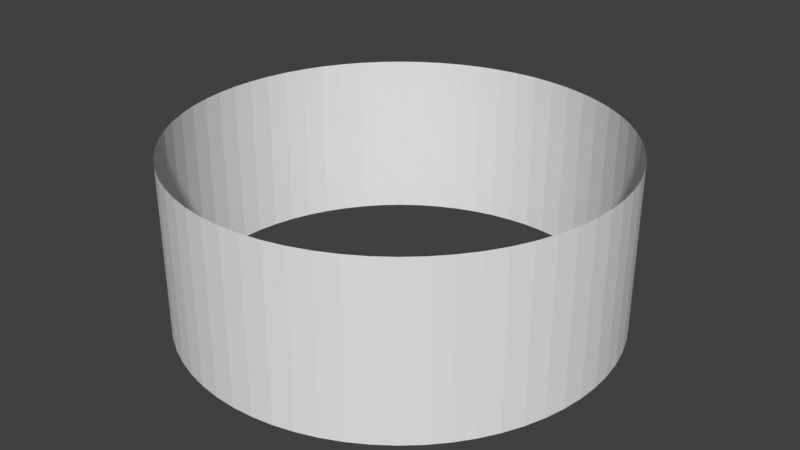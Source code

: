 # Source: strip.blend  (saved by Blender 2.79.0; exported with 4.5.12 LTS)
import bpy
from mathutils import Matrix  # noqa: F401  (used for matrix-valued properties, if any)

bpy.ops.wm.read_factory_settings(use_empty=True)
scene = bpy.context.scene
scene.name = 'Scene'

# ---- collections
col_collection_1 = bpy.data.collections.new('Collection 1'); scene.collection.children.link(col_collection_1)

# ---- world
world_world = bpy.data.worlds.new('World'); scene.world = world_world
world_world.color = (0.05088, 0.05088, 0.05088)
world_world.use_sun_shadow = False
world_world.sun_shadow_jitter_overblur = 0.0
world_world.cycles.sampling_method = 'MANUAL'

# ---- meshes
me_cylinder = bpy.data.meshes.new('Cylinder')
me_cylinder.from_pydata([(0.0, 81.49, -32.0), (0.0, 81.49, 32.0), (7.987, 81.09, -32.0), (7.987, 81.09, 32.0), (15.9, 79.92, -32.0), (15.9, 79.92, 32.0), (23.65, 77.98, -32.0), (23.65, 77.98, 32.0), (31.18, 75.28, -32.0), (31.18, 75.28, 32.0), (38.41, 71.87, -32.0), (38.41, 71.87, 32.0), (45.27, 67.75, -32.0), (45.27, 67.75, 32.0), (51.7, 62.99, -32.0), (51.7, 62.99, 32.0), (57.62, 57.62, -32.0), (57.62, 57.62, 32.0), (62.99, 51.7, -32.0), (62.99, 51.7, 32.0), (67.75, 45.27, -32.0), (67.75, 45.27, 32.0), (71.87, 38.41, -32.0), (71.87, 38.41, 32.0), (75.28, 31.18, -32.0), (75.28, 31.18, 32.0), (77.98, 23.65, -32.0), (77.98, 23.65, 32.0), (79.92, 15.9, -32.0), (79.92, 15.9, 32.0), (81.09, 7.987, -32.0), (81.09, 7.987, 32.0), (81.49, -1.328e-05, -32.0), (81.49, -1.328e-05, 32.0), (81.09, -7.987, -32.0), (81.09, -7.987, 32.0), (79.92, -15.9, -32.0), (79.92, -15.9, 32.0), (77.98, -23.65, -32.0), (77.98, -23.65, 32.0), (75.28, -31.18, -32.0), (75.28, -31.18, 32.0), (71.87, -38.41, -32.0), (71.87, -38.41, 32.0), (67.75, -45.27, -32.0), (67.75, -45.27, 32.0), (62.99, -51.7, -32.0), (62.99, -51.7, 32.0), (57.62, -57.62, -32.0), (57.62, -57.62, 32.0), (51.69, -62.99, -32.0), (51.69, -62.99, 32.0), (45.27, -67.75, -32.0), (45.27, -67.75, 32.0), (38.41, -71.87, -32.0), (38.41, -71.87, 32.0), (31.18, -75.28, -32.0), (31.18, -75.28, 32.0), (23.65, -77.98, -32.0), (23.65, -77.98, 32.0), (15.9, -79.92, -32.0), (15.9, -79.92, 32.0), (7.987, -81.09, -32.0), (7.987, -81.09, 32.0), (-6.541e-05, -81.49, -32.0), (-6.541e-05, -81.49, 32.0), (-7.987, -81.09, -32.0), (-7.987, -81.09, 32.0), (-15.9, -79.92, -32.0), (-15.9, -79.92, 32.0), (-23.65, -77.98, -32.0), (-23.65, -77.98, 32.0), (-31.18, -75.28, -32.0), (-31.18, -75.28, 32.0), (-38.41, -71.87, -32.0), (-38.41, -71.87, 32.0), (-45.27, -67.75, -32.0), (-45.27, -67.75, 32.0), (-51.7, -62.99, -32.0), (-51.7, -62.99, 32.0), (-57.62, -57.62, -32.0), (-57.62, -57.62, 32.0), (-62.99, -51.69, -32.0), (-62.99, -51.69, 32.0), (-67.75, -45.27, -32.0), (-67.75, -45.27, 32.0), (-71.87, -38.41, -32.0), (-71.87, -38.41, 32.0), (-75.28, -31.18, -32.0), (-75.28, -31.18, 32.0), (-77.98, -23.65, -32.0), (-77.98, -23.65, 32.0), (-79.92, -15.9, -32.0), (-79.92, -15.9, 32.0), (-81.09, -7.987, -32.0), (-81.09, -7.987, 32.0), (-81.49, -3.788e-05, -32.0), (-81.49, -3.788e-05, 32.0), (-81.09, 7.987, -32.0), (-81.09, 7.987, 32.0), (-79.92, 15.9, -32.0), (-79.92, 15.9, 32.0), (-77.98, 23.65, -32.0), (-77.98, 23.65, 32.0), (-75.28, 31.18, -32.0), (-75.28, 31.18, 32.0), (-71.87, 38.41, -32.0), (-71.87, 38.41, 32.0), (-67.75, 45.27, -32.0), (-67.75, 45.27, 32.0), (-62.99, 51.69, -32.0), (-62.99, 51.69, 32.0), (-57.62, 57.62, -32.0), (-57.62, 57.62, 32.0), (-51.7, 62.99, -32.0), (-51.7, 62.99, 32.0), (-45.27, 67.75, -32.0), (-45.27, 67.75, 32.0), (-38.41, 71.87, -32.0), (-38.41, 71.87, 32.0), (-31.18, 75.28, -32.0), (-31.18, 75.28, 32.0), (-23.65, 77.98, -32.0), (-23.65, 77.98, 32.0), (-15.9, 79.92, -32.0), (-15.9, 79.92, 32.0), (-7.987, 81.09, -32.0), (-7.987, 81.09, 32.0)], [], [(0, 1, 3, 2), (2, 3, 5, 4), (4, 5, 7, 6), (6, 7, 9, 8), (8, 9, 11, 10), (10, 11, 13, 12), (12, 13, 15, 14), (14, 15, 17, 16), (16, 17, 19, 18), (18, 19, 21, 20), (20, 21, 23, 22), (22, 23, 25, 24), (24, 25, 27, 26), (26, 27, 29, 28), (28, 29, 31, 30), (30, 31, 33, 32), (32, 33, 35, 34), (34, 35, 37, 36), (36, 37, 39, 38), (38, 39, 41, 40), (40, 41, 43, 42), (42, 43, 45, 44), (44, 45, 47, 46), (46, 47, 49, 48), (48, 49, 51, 50), (50, 51, 53, 52), (52, 53, 55, 54), (54, 55, 57, 56), (56, 57, 59, 58), (58, 59, 61, 60), (60, 61, 63, 62), (62, 63, 65, 64), (64, 65, 67, 66), (66, 67, 69, 68), (68, 69, 71, 70), (70, 71, 73, 72), (72, 73, 75, 74), (74, 75, 77, 76), (76, 77, 79, 78), (78, 79, 81, 80), (80, 81, 83, 82), (82, 83, 85, 84), (84, 85, 87, 86), (86, 87, 89, 88), (88, 89, 91, 90), (90, 91, 93, 92), (92, 93, 95, 94), (94, 95, 97, 96), (96, 97, 99, 98), (98, 99, 101, 100), (100, 101, 103, 102), (102, 103, 105, 104), (104, 105, 107, 106), (106, 107, 109, 108), (108, 109, 111, 110), (110, 111, 113, 112), (112, 113, 115, 114), (114, 115, 117, 116), (116, 117, 119, 118), (118, 119, 121, 120), (120, 121, 123, 122), (122, 123, 125, 124), (124, 125, 127, 126), (126, 127, 1, 0)])
_uv = me_cylinder.uv_layers.new(name='UVMap')
_uv.uv.foreach_set('vector', [0.5, 6.646e-06, 0.5, 1.0, 0.4844, 1.0, 0.4844, 6.646e-06, 0.4844, 6.646e-06, 0.4844, 1.0, 0.4688, 1.0, 0.4688, 6.646e-06, 0.4688, 6.646e-06, 0.4688, 1.0, 0.4531, 1.0, 0.4531, 6.646e-06, 0.4531, 6.646e-06, 0.4531, 1.0, 0.4375, 1.0, 0.4375, 6.646e-06, 0.4375, 6.646e-06, 0.4375, 1.0, 0.4219, 1.0, 0.4219, 6.646e-06, 0.4219, 6.646e-06, 0.4219, 1.0, 0.4063, 1.0, 0.4063, 6.646e-06, 0.4063, 6.646e-06, 0.4063, 1.0, 0.3906, 1.0, 0.3906, 6.646e-06, 0.3906, 6.646e-06, 0.3906, 1.0, 0.375, 1.0, 0.375, 6.646e-06, 0.375, 6.646e-06, 0.375, 1.0, 0.3594, 1.0, 0.3594, 6.646e-06, 0.3594, 6.646e-06, 0.3594, 1.0, 0.3438, 1.0, 0.3438, 6.646e-06, 0.3438, 6.646e-06, 0.3438, 1.0, 0.3281, 1.0, 0.3281, 6.646e-06, 0.3281, 6.646e-06, 0.3281, 1.0, 0.3125, 1.0, 0.3125, 6.646e-06, 0.3125, 6.646e-06, 0.3125, 1.0, 0.2969, 1.0, 0.2969, 6.646e-06, 0.2969, 6.646e-06, 0.2969, 1.0, 0.2813, 1.0, 0.2813, 6.646e-06, 0.2813, 6.646e-06, 0.2813, 1.0, 0.2656, 1.0, 0.2656, 6.646e-06, 0.2656, 6.646e-06, 0.2656, 1.0, 0.25, 1.0, 0.25, 6.646e-06, 0.25, 6.646e-06, 0.25, 1.0, 0.2344, 1.0, 0.2344, 6.646e-06, 0.2344, 6.646e-06, 0.2344, 1.0, 0.2188, 1.0, 0.2188, 6.646e-06, 0.2188, 6.646e-06, 0.2188, 1.0, 0.2031, 1.0, 0.2031, 6.646e-06, 0.2031, 6.646e-06, 0.2031, 1.0, 0.1875, 1.0, 0.1875, 6.646e-06, 0.1875, 6.646e-06, 0.1875, 1.0, 0.1719, 1.0, 0.1719, 6.646e-06, 0.1719, 6.646e-06, 0.1719, 1.0, 0.1563, 1.0, 0.1563, 6.676e-06, 0.1563, 6.676e-06, 0.1563, 1.0, 0.1406, 1.0, 0.1406, 6.676e-06, 0.1406, 6.676e-06, 0.1406, 1.0, 0.125, 1.0, 0.125, 6.676e-06, 0.125, 6.676e-06, 0.125, 1.0, 0.1094, 1.0, 0.1094, 6.676e-06, 0.1094, 6.676e-06, 0.1094, 1.0, 0.09376, 1.0, 0.09375, 6.676e-06, 0.09375, 6.676e-06, 0.09376, 1.0, 0.07813, 1.0, 0.07813, 6.676e-06, 0.07813, 6.676e-06, 0.07813, 1.0, 0.06251, 1.0, 0.0625, 6.676e-06, 0.0625, 6.676e-06, 0.06251, 1.0, 0.04688, 1.0, 0.04688, 6.676e-06, 0.04688, 6.676e-06, 0.04688, 1.0, 0.03126, 1.0, 0.03126, 6.676e-06, 0.03126, 6.676e-06, 0.03126, 1.0, 0.01563, 1.0, 0.01563, 6.676e-06, 0.01563, 6.676e-06, 0.01563, 1.0, 6.199e-06, 1.0, 5.066e-06, 6.676e-06, 1.0, 6.616e-06, 1.0, 1.0, 0.9844, 1.0, 0.9844, 6.616e-06, 0.9844, 6.616e-06, 0.9844, 1.0, 0.9687, 1.0, 0.9687, 6.616e-06, 0.9687, 6.616e-06, 0.9687, 1.0, 0.9531, 1.0, 0.9531, 6.616e-06, 0.9531, 6.616e-06, 0.9531, 1.0, 0.9375, 1.0, 0.9375, 6.616e-06, 0.9375, 6.616e-06, 0.9375, 1.0, 0.9219, 1.0, 0.9219, 6.616e-06, 0.9219, 6.616e-06, 0.9219, 1.0, 0.9062, 1.0, 0.9062, 6.616e-06, 0.9062, 6.616e-06, 0.9062, 1.0, 0.8906, 1.0, 0.8906, 6.616e-06, 0.8906, 6.616e-06, 0.8906, 1.0, 0.875, 1.0, 0.875, 6.616e-06, 0.875, 6.616e-06, 0.875, 1.0, 0.8594, 1.0, 0.8594, 6.616e-06, 0.8594, 6.616e-06, 0.8594, 1.0, 0.8437, 1.0, 0.8437, 6.616e-06, 0.8437, 6.616e-06, 0.8437, 1.0, 0.8281, 1.0, 0.8281, 6.676e-06, 0.8281, 6.676e-06, 0.8281, 1.0, 0.8125, 1.0, 0.8125, 6.616e-06, 0.8125, 6.616e-06, 0.8125, 1.0, 0.7969, 1.0, 0.7969, 6.676e-06, 0.7969, 6.676e-06, 0.7969, 1.0, 0.7812, 1.0, 0.7812, 6.616e-06, 0.7812, 6.616e-06, 0.7812, 1.0, 0.7656, 1.0, 0.7656, 6.676e-06, 0.7656, 6.676e-06, 0.7656, 1.0, 0.75, 1.0, 0.75, 6.616e-06, 0.75, 6.616e-06, 0.75, 1.0, 0.7344, 1.0, 0.7344, 6.616e-06, 0.7344, 6.616e-06, 0.7344, 1.0, 0.7187, 1.0, 0.7187, 6.676e-06, 0.7187, 6.676e-06, 0.7187, 1.0, 0.7031, 1.0, 0.7031, 6.616e-06, 0.7031, 6.616e-06, 0.7031, 1.0, 0.6875, 1.0, 0.6875, 6.676e-06, 0.6875, 6.676e-06, 0.6875, 1.0, 0.6719, 1.0, 0.6719, 6.616e-06, 0.6719, 6.616e-06, 0.6719, 1.0, 0.6562, 1.0, 0.6562, 6.676e-06, 0.6562, 6.676e-06, 0.6562, 1.0, 0.6406, 1.0, 0.6406, 6.676e-06, 0.6406, 6.676e-06, 0.6406, 1.0, 0.625, 1.0, 0.625, 6.676e-06, 0.625, 6.676e-06, 0.625, 1.0, 0.6094, 1.0, 0.6094, 6.676e-06, 0.6094, 6.676e-06, 0.6094, 1.0, 0.5938, 1.0, 0.5938, 6.676e-06, 0.5938, 6.676e-06, 0.5938, 1.0, 0.5781, 1.0, 0.5781, 6.676e-06, 0.5781, 6.676e-06, 0.5781, 1.0, 0.5625, 1.0, 0.5625, 6.676e-06, 0.5625, 6.676e-06, 0.5625, 1.0, 0.5469, 1.0, 0.5469, 6.676e-06, 0.5469, 6.676e-06, 0.5469, 1.0, 0.5313, 1.0, 0.5313, 6.676e-06, 0.5313, 6.676e-06, 0.5313, 1.0, 0.5156, 1.0, 0.5156, 6.676e-06, 0.5156, 6.676e-06, 0.5156, 1.0, 0.5, 1.0, 0.5, 6.646e-06])
me_cylinder.use_remesh_preserve_volume = False
me_cylinder.use_remesh_preserve_attributes = False
me_cylinder.use_mirror_vertex_groups = False
me_cylinder.update()

# ---- objects
ob_cylinder = bpy.data.objects.new('Cylinder', me_cylinder)

# ---- transforms, parenting, visibility, modifiers, constraints
ob_cylinder.location = (0.0, 0.0, 0.0)
ob_cylinder.lineart.crease_threshold = 0.0

# ---- collection membership
col_collection_1.objects.link(ob_cylinder)

# ---- scene / render settings (as saved in the file)
scene.frame_start = 1; scene.frame_end = 250; scene.frame_set(1)
scene.render.engine = 'BLENDER_EEVEE_NEXT'
scene.render.resolution_percentage = 50
scene.render.dither_intensity = 0.0
scene.cycles.use_denoising = False
scene.cycles.samples = 128
scene.cycles.sampling_pattern = 'TABULATED_SOBOL'
scene.cycles.use_adaptive_sampling = False
scene.cycles.use_light_tree = False
scene.cycles.blur_glossy = 0.0
scene.cycles.sample_clamp_indirect = 0.0
scene.view_settings.view_transform = 'Standard'
bpy.context.view_layer.update()

# ---- added for rendering (the .blend has no active camera and no usable light): camera, sun
cam_auto = bpy.data.cameras.new('AutoCamera')
cam_auto.lens = 50.0
cam_auto.sensor_width = 36.0
cam_auto.clip_end = 3884.07
ob_auto_camera = bpy.data.objects.new('AutoCamera', cam_auto)
scene.collection.objects.link(ob_auto_camera)
ob_auto_camera.location = (221.315, -265.578, 177.052)
ob_auto_camera.rotation_euler = (1.09748, -7.21219e-08, 0.694738)
scene.camera = ob_auto_camera
light_auto_sun = bpy.data.lights.new('AutoSun', 'SUN')
light_auto_sun.energy = 3.0
light_auto_sun.angle = 0.0523599
ob_auto_sun = bpy.data.objects.new('AutoSun', light_auto_sun)
scene.collection.objects.link(ob_auto_sun)
ob_auto_sun.rotation_euler = (0.872665, 0.174533, 0.523599)
bpy.context.view_layer.update()
